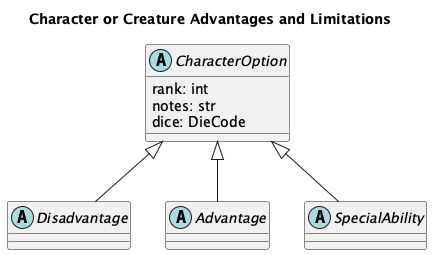

The diagram above was rendered by PlantUML. Its source (embedded in the PNG):
@startuml
    'https://plantuml.com/class-diagram

title Character or Creature Advantages and Limitations

abstract class CharacterOption {
    rank: int
    notes: str
    dice: DieCode
}

abstract class Disadvantage
CharacterOption <|-- Disadvantage
abstract class Advantage
CharacterOption <|-- Advantage
abstract class SpecialAbility
CharacterOption <|-- SpecialAbility

@enduml